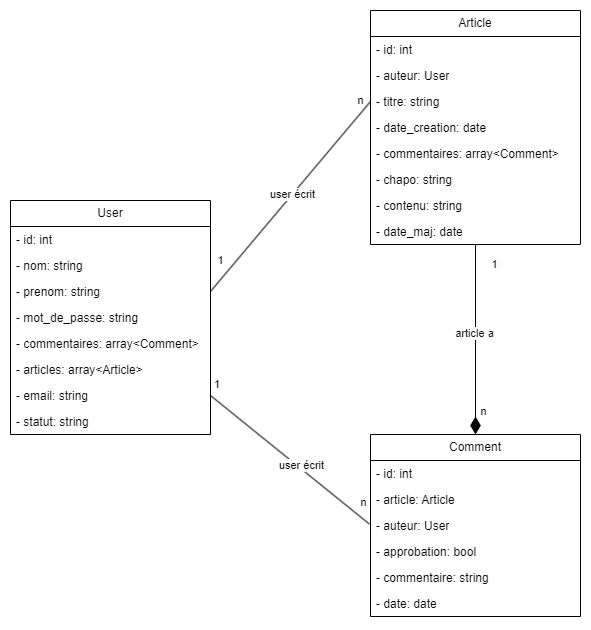

The diagram above was exported from draw.io. Its source (the exported page's mxGraphModel, read from the mxfile embedded in the PNG):
<mxGraphModel dx="1728" dy="915" grid="1" gridSize="10" guides="1" tooltips="1" connect="1" arrows="1" fold="1" page="1" pageScale="1" pageWidth="827" pageHeight="1169" math="0" shadow="0">
  <root>
    <mxCell id="0" />
    <mxCell id="1" parent="0" />
    <mxCell id="tNzSFYPm0gRtdmrYCHNO-1" value="User" style="swimlane;fontStyle=0;childLayout=stackLayout;horizontal=1;startSize=26;fillColor=none;horizontalStack=0;resizeParent=1;resizeParentMax=0;resizeLast=0;collapsible=1;marginBottom=0;whiteSpace=wrap;html=1;" parent="1" vertex="1">
      <mxGeometry x="120" y="240" width="200" height="234" as="geometry" />
    </mxCell>
    <mxCell id="tNzSFYPm0gRtdmrYCHNO-2" value="- id: int" style="text;strokeColor=none;fillColor=none;align=left;verticalAlign=top;spacingLeft=4;spacingRight=4;overflow=hidden;rotatable=0;points=[[0,0.5],[1,0.5]];portConstraint=eastwest;whiteSpace=wrap;html=1;" parent="tNzSFYPm0gRtdmrYCHNO-1" vertex="1">
      <mxGeometry y="26" width="200" height="26" as="geometry" />
    </mxCell>
    <mxCell id="tNzSFYPm0gRtdmrYCHNO-3" value="- nom: string" style="text;strokeColor=none;fillColor=none;align=left;verticalAlign=top;spacingLeft=4;spacingRight=4;overflow=hidden;rotatable=0;points=[[0,0.5],[1,0.5]];portConstraint=eastwest;whiteSpace=wrap;html=1;" parent="tNzSFYPm0gRtdmrYCHNO-1" vertex="1">
      <mxGeometry y="52" width="200" height="26" as="geometry" />
    </mxCell>
    <mxCell id="tNzSFYPm0gRtdmrYCHNO-4" value="- prenom: string" style="text;strokeColor=none;fillColor=none;align=left;verticalAlign=top;spacingLeft=4;spacingRight=4;overflow=hidden;rotatable=0;points=[[0,0.5],[1,0.5]];portConstraint=eastwest;whiteSpace=wrap;html=1;" parent="tNzSFYPm0gRtdmrYCHNO-1" vertex="1">
      <mxGeometry y="78" width="200" height="26" as="geometry" />
    </mxCell>
    <mxCell id="DrOxk7a3D7fLYIJWeV6D-1" value="- mot_de_passe: string" style="text;strokeColor=none;fillColor=none;align=left;verticalAlign=top;spacingLeft=4;spacingRight=4;overflow=hidden;rotatable=0;points=[[0,0.5],[1,0.5]];portConstraint=eastwest;whiteSpace=wrap;html=1;" parent="tNzSFYPm0gRtdmrYCHNO-1" vertex="1">
      <mxGeometry y="104" width="200" height="26" as="geometry" />
    </mxCell>
    <mxCell id="DrOxk7a3D7fLYIJWeV6D-5" value="- commentaires: array&amp;lt;Comment&amp;gt;" style="text;strokeColor=none;fillColor=none;align=left;verticalAlign=top;spacingLeft=4;spacingRight=4;overflow=hidden;rotatable=0;points=[[0,0.5],[1,0.5]];portConstraint=eastwest;whiteSpace=wrap;html=1;" parent="tNzSFYPm0gRtdmrYCHNO-1" vertex="1">
      <mxGeometry y="130" width="200" height="26" as="geometry" />
    </mxCell>
    <mxCell id="DrOxk7a3D7fLYIJWeV6D-6" value="- articles: array&amp;lt;Article&amp;gt;" style="text;strokeColor=none;fillColor=none;align=left;verticalAlign=top;spacingLeft=4;spacingRight=4;overflow=hidden;rotatable=0;points=[[0,0.5],[1,0.5]];portConstraint=eastwest;whiteSpace=wrap;html=1;" parent="tNzSFYPm0gRtdmrYCHNO-1" vertex="1">
      <mxGeometry y="156" width="200" height="26" as="geometry" />
    </mxCell>
    <mxCell id="tNzSFYPm0gRtdmrYCHNO-5" value="- email: string" style="text;strokeColor=none;fillColor=none;align=left;verticalAlign=top;spacingLeft=4;spacingRight=4;overflow=hidden;rotatable=0;points=[[0,0.5],[1,0.5]];portConstraint=eastwest;whiteSpace=wrap;html=1;" parent="tNzSFYPm0gRtdmrYCHNO-1" vertex="1">
      <mxGeometry y="182" width="200" height="26" as="geometry" />
    </mxCell>
    <mxCell id="tNzSFYPm0gRtdmrYCHNO-6" value="- statut: string" style="text;strokeColor=none;fillColor=none;align=left;verticalAlign=top;spacingLeft=4;spacingRight=4;overflow=hidden;rotatable=0;points=[[0,0.5],[1,0.5]];portConstraint=eastwest;whiteSpace=wrap;html=1;" parent="tNzSFYPm0gRtdmrYCHNO-1" vertex="1">
      <mxGeometry y="208" width="200" height="26" as="geometry" />
    </mxCell>
    <mxCell id="tNzSFYPm0gRtdmrYCHNO-7" value="Article" style="swimlane;fontStyle=0;childLayout=stackLayout;horizontal=1;startSize=26;fillColor=none;horizontalStack=0;resizeParent=1;resizeParentMax=0;resizeLast=0;collapsible=1;marginBottom=0;whiteSpace=wrap;html=1;" parent="1" vertex="1">
      <mxGeometry x="480" y="50" width="210" height="234" as="geometry" />
    </mxCell>
    <mxCell id="tNzSFYPm0gRtdmrYCHNO-8" value="- id: int" style="text;strokeColor=none;fillColor=none;align=left;verticalAlign=top;spacingLeft=4;spacingRight=4;overflow=hidden;rotatable=0;points=[[0,0.5],[1,0.5]];portConstraint=eastwest;whiteSpace=wrap;html=1;" parent="tNzSFYPm0gRtdmrYCHNO-7" vertex="1">
      <mxGeometry y="26" width="210" height="26" as="geometry" />
    </mxCell>
    <mxCell id="tNzSFYPm0gRtdmrYCHNO-19" value="- auteur: User" style="text;strokeColor=none;fillColor=none;align=left;verticalAlign=top;spacingLeft=4;spacingRight=4;overflow=hidden;rotatable=0;points=[[0,0.5],[1,0.5]];portConstraint=eastwest;whiteSpace=wrap;html=1;" parent="tNzSFYPm0gRtdmrYCHNO-7" vertex="1">
      <mxGeometry y="52" width="210" height="26" as="geometry" />
    </mxCell>
    <mxCell id="tNzSFYPm0gRtdmrYCHNO-9" value="- titre: string" style="text;strokeColor=none;fillColor=none;align=left;verticalAlign=top;spacingLeft=4;spacingRight=4;overflow=hidden;rotatable=0;points=[[0,0.5],[1,0.5]];portConstraint=eastwest;whiteSpace=wrap;html=1;" parent="tNzSFYPm0gRtdmrYCHNO-7" vertex="1">
      <mxGeometry y="78" width="210" height="26" as="geometry" />
    </mxCell>
    <mxCell id="tNzSFYPm0gRtdmrYCHNO-10" value="- date_creation: date" style="text;strokeColor=none;fillColor=none;align=left;verticalAlign=top;spacingLeft=4;spacingRight=4;overflow=hidden;rotatable=0;points=[[0,0.5],[1,0.5]];portConstraint=eastwest;whiteSpace=wrap;html=1;" parent="tNzSFYPm0gRtdmrYCHNO-7" vertex="1">
      <mxGeometry y="104" width="210" height="26" as="geometry" />
    </mxCell>
    <mxCell id="DrOxk7a3D7fLYIJWeV6D-3" value="- commentaires: array&amp;lt;Comment&amp;gt;" style="text;strokeColor=none;fillColor=none;align=left;verticalAlign=top;spacingLeft=4;spacingRight=4;overflow=hidden;rotatable=0;points=[[0,0.5],[1,0.5]];portConstraint=eastwest;whiteSpace=wrap;html=1;" parent="tNzSFYPm0gRtdmrYCHNO-7" vertex="1">
      <mxGeometry y="130" width="210" height="26" as="geometry" />
    </mxCell>
    <mxCell id="tNzSFYPm0gRtdmrYCHNO-11" value="- chapo: string" style="text;strokeColor=none;fillColor=none;align=left;verticalAlign=top;spacingLeft=4;spacingRight=4;overflow=hidden;rotatable=0;points=[[0,0.5],[1,0.5]];portConstraint=eastwest;whiteSpace=wrap;html=1;" parent="tNzSFYPm0gRtdmrYCHNO-7" vertex="1">
      <mxGeometry y="156" width="210" height="26" as="geometry" />
    </mxCell>
    <mxCell id="tNzSFYPm0gRtdmrYCHNO-12" value="- contenu: string" style="text;strokeColor=none;fillColor=none;align=left;verticalAlign=top;spacingLeft=4;spacingRight=4;overflow=hidden;rotatable=0;points=[[0,0.5],[1,0.5]];portConstraint=eastwest;whiteSpace=wrap;html=1;" parent="tNzSFYPm0gRtdmrYCHNO-7" vertex="1">
      <mxGeometry y="182" width="210" height="26" as="geometry" />
    </mxCell>
    <mxCell id="tNzSFYPm0gRtdmrYCHNO-20" value="- date_maj: date" style="text;strokeColor=none;fillColor=none;align=left;verticalAlign=top;spacingLeft=4;spacingRight=4;overflow=hidden;rotatable=0;points=[[0,0.5],[1,0.5]];portConstraint=eastwest;whiteSpace=wrap;html=1;" parent="tNzSFYPm0gRtdmrYCHNO-7" vertex="1">
      <mxGeometry y="208" width="210" height="26" as="geometry" />
    </mxCell>
    <mxCell id="tNzSFYPm0gRtdmrYCHNO-13" value="Comment" style="swimlane;fontStyle=0;childLayout=stackLayout;horizontal=1;startSize=26;fillColor=none;horizontalStack=0;resizeParent=1;resizeParentMax=0;resizeLast=0;collapsible=1;marginBottom=0;whiteSpace=wrap;html=1;" parent="1" vertex="1">
      <mxGeometry x="480" y="474" width="210" height="182" as="geometry" />
    </mxCell>
    <mxCell id="tNzSFYPm0gRtdmrYCHNO-14" value="- id: int" style="text;strokeColor=none;fillColor=none;align=left;verticalAlign=top;spacingLeft=4;spacingRight=4;overflow=hidden;rotatable=0;points=[[0,0.5],[1,0.5]];portConstraint=eastwest;whiteSpace=wrap;html=1;" parent="tNzSFYPm0gRtdmrYCHNO-13" vertex="1">
      <mxGeometry y="26" width="210" height="26" as="geometry" />
    </mxCell>
    <mxCell id="DrOxk7a3D7fLYIJWeV6D-2" value="- article: Article" style="text;strokeColor=none;fillColor=none;align=left;verticalAlign=top;spacingLeft=4;spacingRight=4;overflow=hidden;rotatable=0;points=[[0,0.5],[1,0.5]];portConstraint=eastwest;whiteSpace=wrap;html=1;" parent="tNzSFYPm0gRtdmrYCHNO-13" vertex="1">
      <mxGeometry y="52" width="210" height="26" as="geometry" />
    </mxCell>
    <mxCell id="tNzSFYPm0gRtdmrYCHNO-21" value="- auteur: User" style="text;strokeColor=none;fillColor=none;align=left;verticalAlign=top;spacingLeft=4;spacingRight=4;overflow=hidden;rotatable=0;points=[[0,0.5],[1,0.5]];portConstraint=eastwest;whiteSpace=wrap;html=1;" parent="tNzSFYPm0gRtdmrYCHNO-13" vertex="1">
      <mxGeometry y="78" width="210" height="26" as="geometry" />
    </mxCell>
    <mxCell id="DrOxk7a3D7fLYIJWeV6D-4" value="- approbation: bool" style="text;strokeColor=none;fillColor=none;align=left;verticalAlign=top;spacingLeft=4;spacingRight=4;overflow=hidden;rotatable=0;points=[[0,0.5],[1,0.5]];portConstraint=eastwest;whiteSpace=wrap;html=1;" parent="tNzSFYPm0gRtdmrYCHNO-13" vertex="1">
      <mxGeometry y="104" width="210" height="26" as="geometry" />
    </mxCell>
    <mxCell id="tNzSFYPm0gRtdmrYCHNO-17" value="- commentaire: string" style="text;strokeColor=none;fillColor=none;align=left;verticalAlign=top;spacingLeft=4;spacingRight=4;overflow=hidden;rotatable=0;points=[[0,0.5],[1,0.5]];portConstraint=eastwest;whiteSpace=wrap;html=1;" parent="tNzSFYPm0gRtdmrYCHNO-13" vertex="1">
      <mxGeometry y="130" width="210" height="26" as="geometry" />
    </mxCell>
    <mxCell id="tNzSFYPm0gRtdmrYCHNO-18" value="- date: date" style="text;strokeColor=none;fillColor=none;align=left;verticalAlign=top;spacingLeft=4;spacingRight=4;overflow=hidden;rotatable=0;points=[[0,0.5],[1,0.5]];portConstraint=eastwest;whiteSpace=wrap;html=1;" parent="tNzSFYPm0gRtdmrYCHNO-13" vertex="1">
      <mxGeometry y="156" width="210" height="26" as="geometry" />
    </mxCell>
    <mxCell id="MJ3oyoZcuRLNoX15NJ1Q-5" style="rounded=0;orthogonalLoop=1;jettySize=auto;html=1;entryX=1;entryY=0.5;entryDx=0;entryDy=0;endArrow=none;endFill=0;startArrow=none;startFill=0;targetPerimeterSpacing=0;jumpSize=6;strokeColor=default;endSize=15;startSize=15;exitX=0;exitY=0.5;exitDx=0;exitDy=0;" parent="1" source="tNzSFYPm0gRtdmrYCHNO-9" target="tNzSFYPm0gRtdmrYCHNO-4" edge="1">
      <mxGeometry relative="1" as="geometry">
        <mxPoint x="320" y="120" as="sourcePoint" />
      </mxGeometry>
    </mxCell>
    <mxCell id="MJ3oyoZcuRLNoX15NJ1Q-6" value="n" style="edgeLabel;html=1;align=center;verticalAlign=middle;resizable=0;points=[];" parent="MJ3oyoZcuRLNoX15NJ1Q-5" vertex="1" connectable="0">
      <mxGeometry x="0.8668" y="-1" relative="1" as="geometry">
        <mxPoint x="140" y="-178" as="offset" />
      </mxGeometry>
    </mxCell>
    <mxCell id="MJ3oyoZcuRLNoX15NJ1Q-7" value="1" style="edgeLabel;html=1;align=center;verticalAlign=middle;resizable=0;points=[];" parent="MJ3oyoZcuRLNoX15NJ1Q-5" vertex="1" connectable="0">
      <mxGeometry x="-0.731" y="-4" relative="1" as="geometry">
        <mxPoint x="-126" y="136" as="offset" />
      </mxGeometry>
    </mxCell>
    <mxCell id="MJ3oyoZcuRLNoX15NJ1Q-8" value="user écrit" style="edgeLabel;html=1;align=center;verticalAlign=middle;resizable=0;points=[];" parent="MJ3oyoZcuRLNoX15NJ1Q-5" vertex="1" connectable="0">
      <mxGeometry x="-0.0111" y="-1" relative="1" as="geometry">
        <mxPoint x="1" as="offset" />
      </mxGeometry>
    </mxCell>
    <mxCell id="MJ3oyoZcuRLNoX15NJ1Q-9" style="rounded=0;orthogonalLoop=1;jettySize=auto;html=1;endArrow=diamondThin;endFill=1;endSize=15;startSize=15;exitX=0.5;exitY=1;exitDx=0;exitDy=0;entryX=0.5;entryY=0;entryDx=0;entryDy=0;" parent="1" source="tNzSFYPm0gRtdmrYCHNO-7" target="tNzSFYPm0gRtdmrYCHNO-13" edge="1">
      <mxGeometry relative="1" as="geometry">
        <mxPoint x="590" y="460" as="targetPoint" />
        <mxPoint x="610" y="330" as="sourcePoint" />
      </mxGeometry>
    </mxCell>
    <mxCell id="MJ3oyoZcuRLNoX15NJ1Q-10" value="n" style="edgeLabel;html=1;align=center;verticalAlign=middle;resizable=0;points=[];" parent="MJ3oyoZcuRLNoX15NJ1Q-9" vertex="1" connectable="0">
      <mxGeometry x="-0.8113" y="-1" relative="1" as="geometry">
        <mxPoint x="9" y="148" as="offset" />
      </mxGeometry>
    </mxCell>
    <mxCell id="MJ3oyoZcuRLNoX15NJ1Q-11" value="1" style="edgeLabel;html=1;align=center;verticalAlign=middle;resizable=0;points=[];" parent="MJ3oyoZcuRLNoX15NJ1Q-9" vertex="1" connectable="0">
      <mxGeometry x="0.8396" y="-1" relative="1" as="geometry">
        <mxPoint x="20" y="-155" as="offset" />
      </mxGeometry>
    </mxCell>
    <mxCell id="MJ3oyoZcuRLNoX15NJ1Q-16" value="article a" style="edgeLabel;html=1;align=center;verticalAlign=middle;resizable=0;points=[];" parent="MJ3oyoZcuRLNoX15NJ1Q-9" vertex="1" connectable="0">
      <mxGeometry x="-0.0723" y="-1" relative="1" as="geometry">
        <mxPoint as="offset" />
      </mxGeometry>
    </mxCell>
    <mxCell id="MJ3oyoZcuRLNoX15NJ1Q-12" value="1" style="endArrow=none;html=1;endSize=15;startArrow=none;startSize=15;startFill=0;align=left;verticalAlign=bottom;rounded=0;entryX=-0.005;entryY=0.446;entryDx=0;entryDy=0;exitX=1;exitY=0.5;exitDx=0;exitDy=0;endFill=0;entryPerimeter=0;" parent="1" source="tNzSFYPm0gRtdmrYCHNO-5" target="tNzSFYPm0gRtdmrYCHNO-21" edge="1">
      <mxGeometry x="-1" y="3" relative="1" as="geometry">
        <mxPoint x="300" y="360" as="sourcePoint" />
        <mxPoint x="479.9999999999999" y="538" as="targetPoint" />
      </mxGeometry>
    </mxCell>
    <mxCell id="MJ3oyoZcuRLNoX15NJ1Q-14" value="n" style="edgeLabel;html=1;align=center;verticalAlign=middle;resizable=0;points=[];" parent="MJ3oyoZcuRLNoX15NJ1Q-12" vertex="1" connectable="0">
      <mxGeometry x="0.9154" relative="1" as="geometry">
        <mxPoint y="-17" as="offset" />
      </mxGeometry>
    </mxCell>
    <mxCell id="MJ3oyoZcuRLNoX15NJ1Q-15" value="user écrit" style="edgeLabel;html=1;align=center;verticalAlign=middle;resizable=0;points=[];" parent="MJ3oyoZcuRLNoX15NJ1Q-12" vertex="1" connectable="0">
      <mxGeometry x="-0.0392" y="-1" relative="1" as="geometry">
        <mxPoint x="15" y="7" as="offset" />
      </mxGeometry>
    </mxCell>
  </root>
</mxGraphModel>